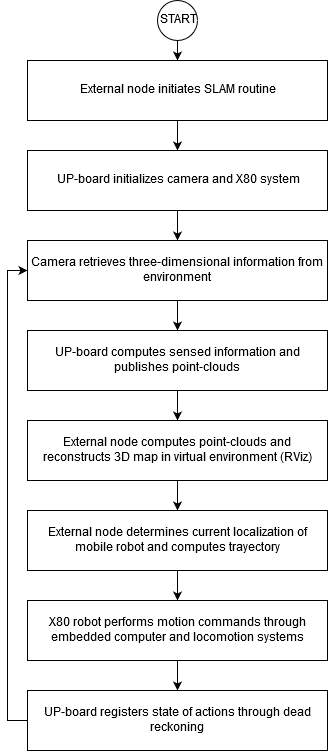

The diagram above was exported from draw.io. Its source (the exported page's mxGraphModel, read from the mxfile embedded in the PNG):
<mxGraphModel dx="1032" dy="483" grid="1" gridSize="10" guides="1" tooltips="1" connect="1" arrows="1" fold="1" page="1" pageScale="1" pageWidth="1100" pageHeight="850" math="0" shadow="0">
  <root>
    <mxCell id="0" />
    <mxCell id="1" parent="0" />
    <mxCell id="KzC5XbEQpPX1XEr9WaY0-4" value="" style="edgeStyle=orthogonalEdgeStyle;rounded=0;orthogonalLoop=1;jettySize=auto;html=1;" edge="1" parent="1" source="KzC5XbEQpPX1XEr9WaY0-1" target="KzC5XbEQpPX1XEr9WaY0-3">
      <mxGeometry relative="1" as="geometry" />
    </mxCell>
    <mxCell id="KzC5XbEQpPX1XEr9WaY0-1" value="START" style="ellipse;whiteSpace=wrap;html=1;aspect=fixed;" vertex="1" parent="1">
      <mxGeometry x="400" y="40" width="40" height="40" as="geometry" />
    </mxCell>
    <mxCell id="KzC5XbEQpPX1XEr9WaY0-7" value="" style="edgeStyle=orthogonalEdgeStyle;rounded=0;orthogonalLoop=1;jettySize=auto;html=1;" edge="1" parent="1" source="KzC5XbEQpPX1XEr9WaY0-3" target="KzC5XbEQpPX1XEr9WaY0-6">
      <mxGeometry relative="1" as="geometry" />
    </mxCell>
    <mxCell id="KzC5XbEQpPX1XEr9WaY0-3" value="External node initiates SLAM routine" style="rounded=0;whiteSpace=wrap;html=1;" vertex="1" parent="1">
      <mxGeometry x="270" y="100" width="300" height="60" as="geometry" />
    </mxCell>
    <mxCell id="KzC5XbEQpPX1XEr9WaY0-9" value="" style="edgeStyle=orthogonalEdgeStyle;rounded=0;orthogonalLoop=1;jettySize=auto;html=1;" edge="1" parent="1" source="KzC5XbEQpPX1XEr9WaY0-6" target="KzC5XbEQpPX1XEr9WaY0-8">
      <mxGeometry relative="1" as="geometry" />
    </mxCell>
    <mxCell id="KzC5XbEQpPX1XEr9WaY0-6" value="UP-board initializes camera and X80 system" style="rounded=0;whiteSpace=wrap;html=1;" vertex="1" parent="1">
      <mxGeometry x="270" y="190" width="300" height="60" as="geometry" />
    </mxCell>
    <mxCell id="KzC5XbEQpPX1XEr9WaY0-21" value="" style="edgeStyle=orthogonalEdgeStyle;rounded=0;orthogonalLoop=1;jettySize=auto;html=1;" edge="1" parent="1" source="KzC5XbEQpPX1XEr9WaY0-8" target="KzC5XbEQpPX1XEr9WaY0-20">
      <mxGeometry relative="1" as="geometry" />
    </mxCell>
    <mxCell id="KzC5XbEQpPX1XEr9WaY0-8" value="Camera retrieves three-dimensional information from environment " style="rounded=0;whiteSpace=wrap;html=1;" vertex="1" parent="1">
      <mxGeometry x="270" y="280" width="300" height="60" as="geometry" />
    </mxCell>
    <mxCell id="KzC5XbEQpPX1XEr9WaY0-14" value="" style="edgeStyle=orthogonalEdgeStyle;rounded=0;orthogonalLoop=1;jettySize=auto;html=1;" edge="1" parent="1" source="KzC5XbEQpPX1XEr9WaY0-10" target="KzC5XbEQpPX1XEr9WaY0-13">
      <mxGeometry relative="1" as="geometry" />
    </mxCell>
    <mxCell id="KzC5XbEQpPX1XEr9WaY0-10" value="External node computes point-clouds and reconstructs 3D map in virtual environment (RViz)" style="rounded=0;whiteSpace=wrap;html=1;" vertex="1" parent="1">
      <mxGeometry x="270" y="460" width="300" height="60" as="geometry" />
    </mxCell>
    <mxCell id="KzC5XbEQpPX1XEr9WaY0-16" value="" style="edgeStyle=orthogonalEdgeStyle;rounded=0;orthogonalLoop=1;jettySize=auto;html=1;" edge="1" parent="1" source="KzC5XbEQpPX1XEr9WaY0-13" target="KzC5XbEQpPX1XEr9WaY0-15">
      <mxGeometry relative="1" as="geometry" />
    </mxCell>
    <mxCell id="KzC5XbEQpPX1XEr9WaY0-13" value="External node determines current localization of mobile robot and computes trayectory" style="rounded=0;whiteSpace=wrap;html=1;" vertex="1" parent="1">
      <mxGeometry x="270" y="550" width="300" height="60" as="geometry" />
    </mxCell>
    <mxCell id="KzC5XbEQpPX1XEr9WaY0-18" value="" style="edgeStyle=orthogonalEdgeStyle;rounded=0;orthogonalLoop=1;jettySize=auto;html=1;" edge="1" parent="1" source="KzC5XbEQpPX1XEr9WaY0-15" target="KzC5XbEQpPX1XEr9WaY0-17">
      <mxGeometry relative="1" as="geometry" />
    </mxCell>
    <mxCell id="KzC5XbEQpPX1XEr9WaY0-15" value="X80 robot performs motion commands through embedded computer and locomotion systems" style="rounded=0;whiteSpace=wrap;html=1;" vertex="1" parent="1">
      <mxGeometry x="270" y="640" width="300" height="60" as="geometry" />
    </mxCell>
    <mxCell id="KzC5XbEQpPX1XEr9WaY0-24" value="" style="edgeStyle=orthogonalEdgeStyle;rounded=0;orthogonalLoop=1;jettySize=auto;html=1;entryX=0;entryY=0.5;entryDx=0;entryDy=0;" edge="1" parent="1" source="KzC5XbEQpPX1XEr9WaY0-17" target="KzC5XbEQpPX1XEr9WaY0-8">
      <mxGeometry relative="1" as="geometry">
        <mxPoint x="190" y="760" as="targetPoint" />
        <Array as="points">
          <mxPoint x="250" y="760" />
          <mxPoint x="250" y="310" />
        </Array>
      </mxGeometry>
    </mxCell>
    <mxCell id="KzC5XbEQpPX1XEr9WaY0-17" value="UP-board registers state of actions through dead reckoning" style="rounded=0;whiteSpace=wrap;html=1;" vertex="1" parent="1">
      <mxGeometry x="270" y="730" width="300" height="60" as="geometry" />
    </mxCell>
    <mxCell id="KzC5XbEQpPX1XEr9WaY0-22" value="" style="edgeStyle=orthogonalEdgeStyle;rounded=0;orthogonalLoop=1;jettySize=auto;html=1;" edge="1" parent="1" source="KzC5XbEQpPX1XEr9WaY0-20" target="KzC5XbEQpPX1XEr9WaY0-10">
      <mxGeometry relative="1" as="geometry" />
    </mxCell>
    <mxCell id="KzC5XbEQpPX1XEr9WaY0-20" value="UP-board computes sensed information and publishes point-clouds" style="rounded=0;whiteSpace=wrap;html=1;" vertex="1" parent="1">
      <mxGeometry x="270" y="370" width="300" height="60" as="geometry" />
    </mxCell>
  </root>
</mxGraphModel>